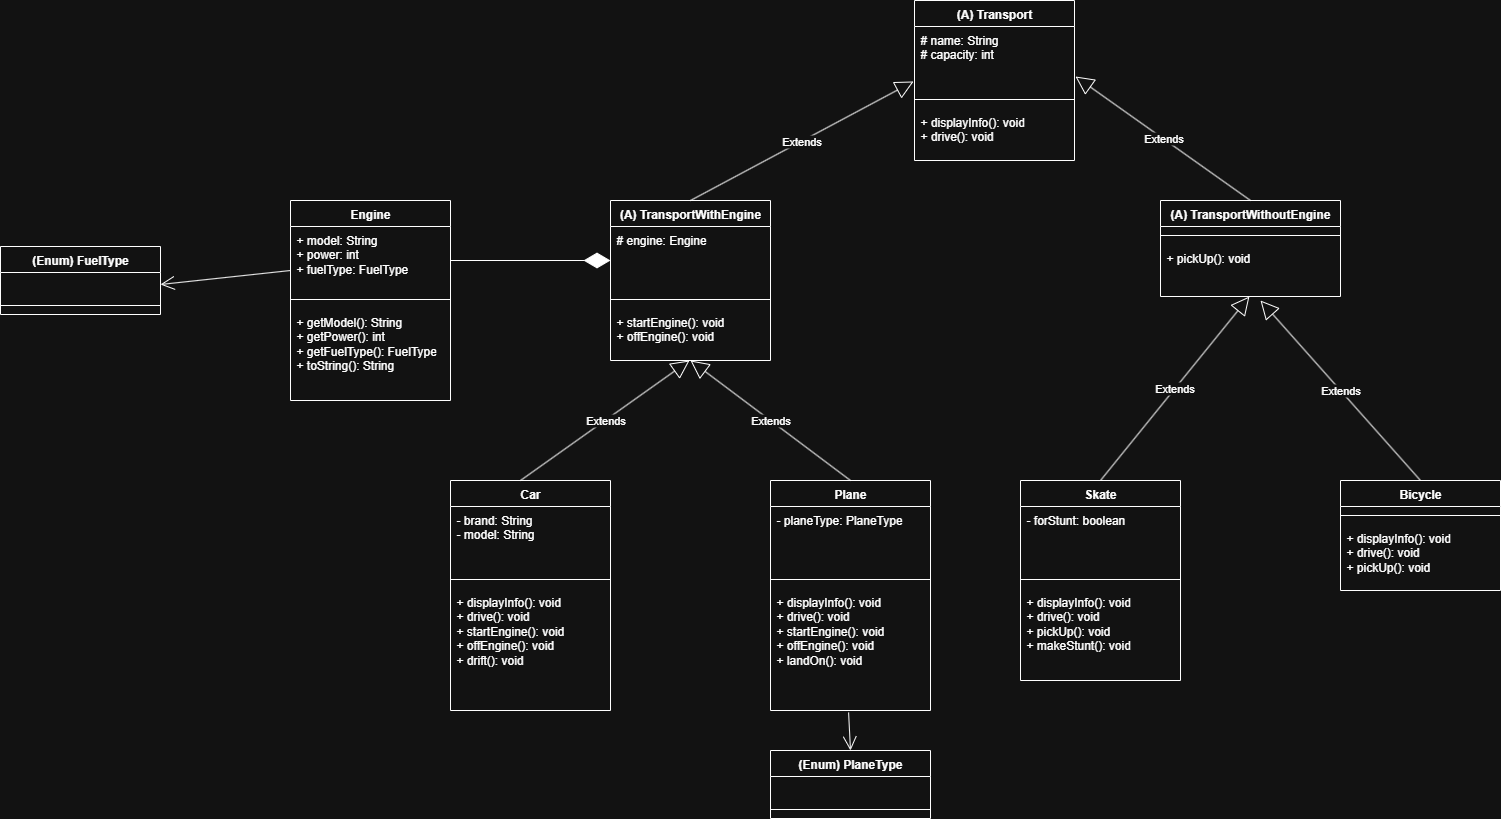

The diagram above was exported from draw.io. Its source (the exported page's mxGraphModel, read from the mxfile embedded in the PNG):
<mxGraphModel dx="2845" dy="1156" grid="1" gridSize="10" guides="1" tooltips="1" connect="1" arrows="1" fold="1" page="1" pageScale="1" pageWidth="827" pageHeight="1169" math="0" shadow="0">
  <root>
    <mxCell id="0" />
    <mxCell id="1" parent="0" />
    <mxCell id="0PDjbaYRjPCguO_i1WZH-2" value="(А) Transport&lt;div&gt;&lt;br&gt;&lt;/div&gt;" style="swimlane;fontStyle=1;align=center;verticalAlign=top;childLayout=stackLayout;horizontal=1;startSize=26;horizontalStack=0;resizeParent=1;resizeParentMax=0;resizeLast=0;collapsible=1;marginBottom=0;whiteSpace=wrap;html=1;" vertex="1" parent="1">
      <mxGeometry x="334" y="40" width="160" height="160" as="geometry" />
    </mxCell>
    <mxCell id="0PDjbaYRjPCguO_i1WZH-3" value="# name: String&lt;div&gt;# capacity: int&lt;/div&gt;&lt;div&gt;&lt;br&gt;&lt;/div&gt;" style="text;strokeColor=none;fillColor=none;align=left;verticalAlign=top;spacingLeft=4;spacingRight=4;overflow=hidden;rotatable=0;points=[[0,0.5],[1,0.5]];portConstraint=eastwest;whiteSpace=wrap;html=1;" vertex="1" parent="0PDjbaYRjPCguO_i1WZH-2">
      <mxGeometry y="26" width="160" height="64" as="geometry" />
    </mxCell>
    <mxCell id="0PDjbaYRjPCguO_i1WZH-4" value="" style="line;strokeWidth=1;fillColor=none;align=left;verticalAlign=middle;spacingTop=-1;spacingLeft=3;spacingRight=3;rotatable=0;labelPosition=right;points=[];portConstraint=eastwest;strokeColor=inherit;" vertex="1" parent="0PDjbaYRjPCguO_i1WZH-2">
      <mxGeometry y="90" width="160" height="18" as="geometry" />
    </mxCell>
    <mxCell id="0PDjbaYRjPCguO_i1WZH-5" value="+ displayInfo(): void&lt;div&gt;+ drive(): void&lt;/div&gt;" style="text;strokeColor=none;fillColor=none;align=left;verticalAlign=top;spacingLeft=4;spacingRight=4;overflow=hidden;rotatable=0;points=[[0,0.5],[1,0.5]];portConstraint=eastwest;whiteSpace=wrap;html=1;" vertex="1" parent="0PDjbaYRjPCguO_i1WZH-2">
      <mxGeometry y="108" width="160" height="52" as="geometry" />
    </mxCell>
    <mxCell id="0PDjbaYRjPCguO_i1WZH-6" value="(А) TransportWithEngine&lt;div&gt;&lt;br&gt;&lt;/div&gt;" style="swimlane;fontStyle=1;align=center;verticalAlign=top;childLayout=stackLayout;horizontal=1;startSize=26;horizontalStack=0;resizeParent=1;resizeParentMax=0;resizeLast=0;collapsible=1;marginBottom=0;whiteSpace=wrap;html=1;" vertex="1" parent="1">
      <mxGeometry x="30" y="240" width="160" height="160" as="geometry" />
    </mxCell>
    <mxCell id="0PDjbaYRjPCguO_i1WZH-7" value="# engine: Engine&lt;div&gt;&lt;br&gt;&lt;/div&gt;" style="text;strokeColor=none;fillColor=none;align=left;verticalAlign=top;spacingLeft=4;spacingRight=4;overflow=hidden;rotatable=0;points=[[0,0.5],[1,0.5]];portConstraint=eastwest;whiteSpace=wrap;html=1;" vertex="1" parent="0PDjbaYRjPCguO_i1WZH-6">
      <mxGeometry y="26" width="160" height="64" as="geometry" />
    </mxCell>
    <mxCell id="0PDjbaYRjPCguO_i1WZH-8" value="" style="line;strokeWidth=1;fillColor=none;align=left;verticalAlign=middle;spacingTop=-1;spacingLeft=3;spacingRight=3;rotatable=0;labelPosition=right;points=[];portConstraint=eastwest;strokeColor=inherit;" vertex="1" parent="0PDjbaYRjPCguO_i1WZH-6">
      <mxGeometry y="90" width="160" height="18" as="geometry" />
    </mxCell>
    <mxCell id="0PDjbaYRjPCguO_i1WZH-9" value="+ startEngine(): void&lt;div&gt;+ offEngine(): void&lt;/div&gt;" style="text;strokeColor=none;fillColor=none;align=left;verticalAlign=top;spacingLeft=4;spacingRight=4;overflow=hidden;rotatable=0;points=[[0,0.5],[1,0.5]];portConstraint=eastwest;whiteSpace=wrap;html=1;" vertex="1" parent="0PDjbaYRjPCguO_i1WZH-6">
      <mxGeometry y="108" width="160" height="52" as="geometry" />
    </mxCell>
    <mxCell id="0PDjbaYRjPCguO_i1WZH-10" value="(А) TransportWithoutEngine&lt;div&gt;&lt;br&gt;&lt;/div&gt;" style="swimlane;fontStyle=1;align=center;verticalAlign=top;childLayout=stackLayout;horizontal=1;startSize=26;horizontalStack=0;resizeParent=1;resizeParentMax=0;resizeLast=0;collapsible=1;marginBottom=0;whiteSpace=wrap;html=1;" vertex="1" parent="1">
      <mxGeometry x="580" y="240" width="180" height="96" as="geometry" />
    </mxCell>
    <mxCell id="0PDjbaYRjPCguO_i1WZH-12" value="" style="line;strokeWidth=1;fillColor=none;align=left;verticalAlign=middle;spacingTop=-1;spacingLeft=3;spacingRight=3;rotatable=0;labelPosition=right;points=[];portConstraint=eastwest;strokeColor=inherit;" vertex="1" parent="0PDjbaYRjPCguO_i1WZH-10">
      <mxGeometry y="26" width="180" height="18" as="geometry" />
    </mxCell>
    <mxCell id="0PDjbaYRjPCguO_i1WZH-13" value="+ pickUp(): void&lt;div&gt;&lt;br&gt;&lt;/div&gt;" style="text;strokeColor=none;fillColor=none;align=left;verticalAlign=top;spacingLeft=4;spacingRight=4;overflow=hidden;rotatable=0;points=[[0,0.5],[1,0.5]];portConstraint=eastwest;whiteSpace=wrap;html=1;" vertex="1" parent="0PDjbaYRjPCguO_i1WZH-10">
      <mxGeometry y="44" width="180" height="52" as="geometry" />
    </mxCell>
    <mxCell id="0PDjbaYRjPCguO_i1WZH-14" value="&lt;div&gt;Car&lt;/div&gt;" style="swimlane;fontStyle=1;align=center;verticalAlign=top;childLayout=stackLayout;horizontal=1;startSize=26;horizontalStack=0;resizeParent=1;resizeParentMax=0;resizeLast=0;collapsible=1;marginBottom=0;whiteSpace=wrap;html=1;" vertex="1" parent="1">
      <mxGeometry x="-130" y="520" width="160" height="230" as="geometry" />
    </mxCell>
    <mxCell id="0PDjbaYRjPCguO_i1WZH-15" value="- brand: String&lt;div&gt;- model: String&lt;br&gt;&lt;div&gt;&lt;br&gt;&lt;/div&gt;&lt;/div&gt;" style="text;strokeColor=none;fillColor=none;align=left;verticalAlign=top;spacingLeft=4;spacingRight=4;overflow=hidden;rotatable=0;points=[[0,0.5],[1,0.5]];portConstraint=eastwest;whiteSpace=wrap;html=1;" vertex="1" parent="0PDjbaYRjPCguO_i1WZH-14">
      <mxGeometry y="26" width="160" height="64" as="geometry" />
    </mxCell>
    <mxCell id="0PDjbaYRjPCguO_i1WZH-16" value="" style="line;strokeWidth=1;fillColor=none;align=left;verticalAlign=middle;spacingTop=-1;spacingLeft=3;spacingRight=3;rotatable=0;labelPosition=right;points=[];portConstraint=eastwest;strokeColor=inherit;" vertex="1" parent="0PDjbaYRjPCguO_i1WZH-14">
      <mxGeometry y="90" width="160" height="18" as="geometry" />
    </mxCell>
    <mxCell id="0PDjbaYRjPCguO_i1WZH-17" value="&lt;div&gt;+ displayInfo(): void&lt;div&gt;+ drive(): void&lt;/div&gt;&lt;/div&gt;+ startEngine(): void&lt;div&gt;+ offEngine(): void&lt;/div&gt;&lt;div&gt;+ drift(): void&lt;/div&gt;" style="text;strokeColor=none;fillColor=none;align=left;verticalAlign=top;spacingLeft=4;spacingRight=4;overflow=hidden;rotatable=0;points=[[0,0.5],[1,0.5]];portConstraint=eastwest;whiteSpace=wrap;html=1;" vertex="1" parent="0PDjbaYRjPCguO_i1WZH-14">
      <mxGeometry y="108" width="160" height="122" as="geometry" />
    </mxCell>
    <mxCell id="0PDjbaYRjPCguO_i1WZH-22" value="&lt;div&gt;Skate&lt;/div&gt;" style="swimlane;fontStyle=1;align=center;verticalAlign=top;childLayout=stackLayout;horizontal=1;startSize=26;horizontalStack=0;resizeParent=1;resizeParentMax=0;resizeLast=0;collapsible=1;marginBottom=0;whiteSpace=wrap;html=1;" vertex="1" parent="1">
      <mxGeometry x="440" y="520" width="160" height="200" as="geometry" />
    </mxCell>
    <mxCell id="0PDjbaYRjPCguO_i1WZH-23" value="- forStunt: boolean&lt;div&gt;&lt;br&gt;&lt;/div&gt;" style="text;strokeColor=none;fillColor=none;align=left;verticalAlign=top;spacingLeft=4;spacingRight=4;overflow=hidden;rotatable=0;points=[[0,0.5],[1,0.5]];portConstraint=eastwest;whiteSpace=wrap;html=1;" vertex="1" parent="0PDjbaYRjPCguO_i1WZH-22">
      <mxGeometry y="26" width="160" height="64" as="geometry" />
    </mxCell>
    <mxCell id="0PDjbaYRjPCguO_i1WZH-24" value="" style="line;strokeWidth=1;fillColor=none;align=left;verticalAlign=middle;spacingTop=-1;spacingLeft=3;spacingRight=3;rotatable=0;labelPosition=right;points=[];portConstraint=eastwest;strokeColor=inherit;" vertex="1" parent="0PDjbaYRjPCguO_i1WZH-22">
      <mxGeometry y="90" width="160" height="18" as="geometry" />
    </mxCell>
    <mxCell id="0PDjbaYRjPCguO_i1WZH-25" value="+ displayInfo(): void&lt;div&gt;+ drive(): void&lt;/div&gt;&lt;div&gt;+ pickUp(): void&lt;div&gt;+ makeStunt(): void&lt;/div&gt;&lt;/div&gt;" style="text;strokeColor=none;fillColor=none;align=left;verticalAlign=top;spacingLeft=4;spacingRight=4;overflow=hidden;rotatable=0;points=[[0,0.5],[1,0.5]];portConstraint=eastwest;whiteSpace=wrap;html=1;" vertex="1" parent="0PDjbaYRjPCguO_i1WZH-22">
      <mxGeometry y="108" width="160" height="92" as="geometry" />
    </mxCell>
    <mxCell id="0PDjbaYRjPCguO_i1WZH-30" value="&lt;div&gt;Bicycle&lt;/div&gt;" style="swimlane;fontStyle=1;align=center;verticalAlign=top;childLayout=stackLayout;horizontal=1;startSize=26;horizontalStack=0;resizeParent=1;resizeParentMax=0;resizeLast=0;collapsible=1;marginBottom=0;whiteSpace=wrap;html=1;" vertex="1" parent="1">
      <mxGeometry x="760" y="520" width="160" height="110" as="geometry" />
    </mxCell>
    <mxCell id="0PDjbaYRjPCguO_i1WZH-32" value="" style="line;strokeWidth=1;fillColor=none;align=left;verticalAlign=middle;spacingTop=-1;spacingLeft=3;spacingRight=3;rotatable=0;labelPosition=right;points=[];portConstraint=eastwest;strokeColor=inherit;" vertex="1" parent="0PDjbaYRjPCguO_i1WZH-30">
      <mxGeometry y="26" width="160" height="18" as="geometry" />
    </mxCell>
    <mxCell id="0PDjbaYRjPCguO_i1WZH-33" value="+ displayInfo(): void&lt;div&gt;+ drive(): void&lt;/div&gt;&lt;div&gt;+ pickUp(): void&lt;div&gt;&lt;br&gt;&lt;/div&gt;&lt;/div&gt;" style="text;strokeColor=none;fillColor=none;align=left;verticalAlign=top;spacingLeft=4;spacingRight=4;overflow=hidden;rotatable=0;points=[[0,0.5],[1,0.5]];portConstraint=eastwest;whiteSpace=wrap;html=1;" vertex="1" parent="0PDjbaYRjPCguO_i1WZH-30">
      <mxGeometry y="44" width="160" height="66" as="geometry" />
    </mxCell>
    <mxCell id="0PDjbaYRjPCguO_i1WZH-34" value="Engine&lt;div&gt;&lt;br&gt;&lt;/div&gt;" style="swimlane;fontStyle=1;align=center;verticalAlign=top;childLayout=stackLayout;horizontal=1;startSize=26;horizontalStack=0;resizeParent=1;resizeParentMax=0;resizeLast=0;collapsible=1;marginBottom=0;whiteSpace=wrap;html=1;" vertex="1" parent="1">
      <mxGeometry x="-290" y="240" width="160" height="200" as="geometry" />
    </mxCell>
    <mxCell id="0PDjbaYRjPCguO_i1WZH-35" value="+ model: String&lt;div&gt;+ power: int&lt;/div&gt;&lt;div&gt;+ fuelType: FuelType&lt;br&gt;&lt;div&gt;&lt;br&gt;&lt;/div&gt;&lt;/div&gt;" style="text;strokeColor=none;fillColor=none;align=left;verticalAlign=top;spacingLeft=4;spacingRight=4;overflow=hidden;rotatable=0;points=[[0,0.5],[1,0.5]];portConstraint=eastwest;whiteSpace=wrap;html=1;" vertex="1" parent="0PDjbaYRjPCguO_i1WZH-34">
      <mxGeometry y="26" width="160" height="64" as="geometry" />
    </mxCell>
    <mxCell id="0PDjbaYRjPCguO_i1WZH-60" value="" style="endArrow=open;endFill=1;endSize=12;html=1;rounded=0;entryX=1;entryY=0.5;entryDx=0;entryDy=0;" edge="1" parent="0PDjbaYRjPCguO_i1WZH-34" target="0PDjbaYRjPCguO_i1WZH-54">
      <mxGeometry width="160" relative="1" as="geometry">
        <mxPoint y="70" as="sourcePoint" />
        <mxPoint x="160" y="70" as="targetPoint" />
      </mxGeometry>
    </mxCell>
    <mxCell id="0PDjbaYRjPCguO_i1WZH-36" value="" style="line;strokeWidth=1;fillColor=none;align=left;verticalAlign=middle;spacingTop=-1;spacingLeft=3;spacingRight=3;rotatable=0;labelPosition=right;points=[];portConstraint=eastwest;strokeColor=inherit;" vertex="1" parent="0PDjbaYRjPCguO_i1WZH-34">
      <mxGeometry y="90" width="160" height="18" as="geometry" />
    </mxCell>
    <mxCell id="0PDjbaYRjPCguO_i1WZH-37" value="+ getModel(): String&lt;div&gt;+ getPower(): int&lt;/div&gt;&lt;div&gt;+ getFuelType(): FuelType&lt;/div&gt;&lt;div&gt;+ toString(): String&lt;/div&gt;" style="text;strokeColor=none;fillColor=none;align=left;verticalAlign=top;spacingLeft=4;spacingRight=4;overflow=hidden;rotatable=0;points=[[0,0.5],[1,0.5]];portConstraint=eastwest;whiteSpace=wrap;html=1;" vertex="1" parent="0PDjbaYRjPCguO_i1WZH-34">
      <mxGeometry y="108" width="160" height="92" as="geometry" />
    </mxCell>
    <mxCell id="0PDjbaYRjPCguO_i1WZH-38" value="Plane" style="swimlane;fontStyle=1;align=center;verticalAlign=top;childLayout=stackLayout;horizontal=1;startSize=26;horizontalStack=0;resizeParent=1;resizeParentMax=0;resizeLast=0;collapsible=1;marginBottom=0;whiteSpace=wrap;html=1;" vertex="1" parent="1">
      <mxGeometry x="190" y="520" width="160" height="230" as="geometry" />
    </mxCell>
    <mxCell id="0PDjbaYRjPCguO_i1WZH-39" value="- planeType: PlaneType&lt;div&gt;&lt;br&gt;&lt;div&gt;&lt;br&gt;&lt;/div&gt;&lt;/div&gt;" style="text;strokeColor=none;fillColor=none;align=left;verticalAlign=top;spacingLeft=4;spacingRight=4;overflow=hidden;rotatable=0;points=[[0,0.5],[1,0.5]];portConstraint=eastwest;whiteSpace=wrap;html=1;" vertex="1" parent="0PDjbaYRjPCguO_i1WZH-38">
      <mxGeometry y="26" width="160" height="64" as="geometry" />
    </mxCell>
    <mxCell id="0PDjbaYRjPCguO_i1WZH-40" value="" style="line;strokeWidth=1;fillColor=none;align=left;verticalAlign=middle;spacingTop=-1;spacingLeft=3;spacingRight=3;rotatable=0;labelPosition=right;points=[];portConstraint=eastwest;strokeColor=inherit;" vertex="1" parent="0PDjbaYRjPCguO_i1WZH-38">
      <mxGeometry y="90" width="160" height="18" as="geometry" />
    </mxCell>
    <mxCell id="0PDjbaYRjPCguO_i1WZH-41" value="&lt;div&gt;+ displayInfo(): void&lt;div&gt;+ drive(): void&lt;/div&gt;&lt;/div&gt;+ startEngine(): void&lt;div&gt;+ offEngine(): void&lt;/div&gt;&lt;div&gt;+ landOn(): void&lt;/div&gt;" style="text;strokeColor=none;fillColor=none;align=left;verticalAlign=top;spacingLeft=4;spacingRight=4;overflow=hidden;rotatable=0;points=[[0,0.5],[1,0.5]];portConstraint=eastwest;whiteSpace=wrap;html=1;" vertex="1" parent="0PDjbaYRjPCguO_i1WZH-38">
      <mxGeometry y="108" width="160" height="122" as="geometry" />
    </mxCell>
    <mxCell id="0PDjbaYRjPCguO_i1WZH-42" value="Extends" style="endArrow=block;endSize=16;endFill=0;html=1;rounded=0;entryX=-0.006;entryY=0.859;entryDx=0;entryDy=0;entryPerimeter=0;" edge="1" parent="1" target="0PDjbaYRjPCguO_i1WZH-3">
      <mxGeometry width="160" relative="1" as="geometry">
        <mxPoint x="110" y="240" as="sourcePoint" />
        <mxPoint x="270" y="240" as="targetPoint" />
      </mxGeometry>
    </mxCell>
    <mxCell id="0PDjbaYRjPCguO_i1WZH-47" value="Extends" style="endArrow=block;endSize=16;endFill=0;html=1;rounded=0;entryX=1.006;entryY=0.781;entryDx=0;entryDy=0;entryPerimeter=0;exitX=0.5;exitY=0;exitDx=0;exitDy=0;" edge="1" parent="1" source="0PDjbaYRjPCguO_i1WZH-10" target="0PDjbaYRjPCguO_i1WZH-3">
      <mxGeometry width="160" relative="1" as="geometry">
        <mxPoint x="520" y="439" as="sourcePoint" />
        <mxPoint x="743" y="320" as="targetPoint" />
      </mxGeometry>
    </mxCell>
    <mxCell id="0PDjbaYRjPCguO_i1WZH-48" value="Extends" style="endArrow=block;endSize=16;endFill=0;html=1;rounded=0;" edge="1" parent="1">
      <mxGeometry width="160" relative="1" as="geometry">
        <mxPoint x="-60" y="520" as="sourcePoint" />
        <mxPoint x="109" y="400" as="targetPoint" />
      </mxGeometry>
    </mxCell>
    <mxCell id="0PDjbaYRjPCguO_i1WZH-49" value="Extends" style="endArrow=block;endSize=16;endFill=0;html=1;rounded=0;exitX=0.5;exitY=0;exitDx=0;exitDy=0;" edge="1" parent="1" source="0PDjbaYRjPCguO_i1WZH-38">
      <mxGeometry width="160" relative="1" as="geometry">
        <mxPoint x="280" y="587" as="sourcePoint" />
        <mxPoint x="110" y="400" as="targetPoint" />
      </mxGeometry>
    </mxCell>
    <mxCell id="0PDjbaYRjPCguO_i1WZH-50" value="Extends" style="endArrow=block;endSize=16;endFill=0;html=1;rounded=0;entryX=0.494;entryY=1;entryDx=0;entryDy=0;entryPerimeter=0;" edge="1" parent="1" target="0PDjbaYRjPCguO_i1WZH-13">
      <mxGeometry width="160" relative="1" as="geometry">
        <mxPoint x="520" y="520" as="sourcePoint" />
        <mxPoint x="689" y="403" as="targetPoint" />
      </mxGeometry>
    </mxCell>
    <mxCell id="0PDjbaYRjPCguO_i1WZH-51" value="Extends" style="endArrow=block;endSize=16;endFill=0;html=1;rounded=0;exitX=0.5;exitY=0;exitDx=0;exitDy=0;" edge="1" parent="1" source="0PDjbaYRjPCguO_i1WZH-30">
      <mxGeometry width="160" relative="1" as="geometry">
        <mxPoint x="880" y="617" as="sourcePoint" />
        <mxPoint x="680" y="340" as="targetPoint" />
      </mxGeometry>
    </mxCell>
    <mxCell id="0PDjbaYRjPCguO_i1WZH-52" value="" style="endArrow=diamondThin;endFill=1;endSize=24;html=1;rounded=0;" edge="1" parent="1">
      <mxGeometry width="160" relative="1" as="geometry">
        <mxPoint x="-130" y="300" as="sourcePoint" />
        <mxPoint x="30" y="300" as="targetPoint" />
      </mxGeometry>
    </mxCell>
    <mxCell id="0PDjbaYRjPCguO_i1WZH-53" value="(Enum) FuelType" style="swimlane;fontStyle=1;align=center;verticalAlign=top;childLayout=stackLayout;horizontal=1;startSize=26;horizontalStack=0;resizeParent=1;resizeParentMax=0;resizeLast=0;collapsible=1;marginBottom=0;whiteSpace=wrap;html=1;" vertex="1" parent="1">
      <mxGeometry x="-580" y="286" width="160" height="68" as="geometry" />
    </mxCell>
    <mxCell id="0PDjbaYRjPCguO_i1WZH-54" value="&lt;div&gt;&lt;div&gt;&lt;br&gt;&lt;/div&gt;&lt;/div&gt;" style="text;strokeColor=none;fillColor=none;align=left;verticalAlign=top;spacingLeft=4;spacingRight=4;overflow=hidden;rotatable=0;points=[[0,0.5],[1,0.5]];portConstraint=eastwest;whiteSpace=wrap;html=1;" vertex="1" parent="0PDjbaYRjPCguO_i1WZH-53">
      <mxGeometry y="26" width="160" height="24" as="geometry" />
    </mxCell>
    <mxCell id="0PDjbaYRjPCguO_i1WZH-55" value="" style="line;strokeWidth=1;fillColor=none;align=left;verticalAlign=middle;spacingTop=-1;spacingLeft=3;spacingRight=3;rotatable=0;labelPosition=right;points=[];portConstraint=eastwest;strokeColor=inherit;" vertex="1" parent="0PDjbaYRjPCguO_i1WZH-53">
      <mxGeometry y="50" width="160" height="18" as="geometry" />
    </mxCell>
    <mxCell id="0PDjbaYRjPCguO_i1WZH-57" value="(Enum) PlaneType" style="swimlane;fontStyle=1;align=center;verticalAlign=top;childLayout=stackLayout;horizontal=1;startSize=26;horizontalStack=0;resizeParent=1;resizeParentMax=0;resizeLast=0;collapsible=1;marginBottom=0;whiteSpace=wrap;html=1;" vertex="1" parent="1">
      <mxGeometry x="190" y="790" width="160" height="68" as="geometry" />
    </mxCell>
    <mxCell id="0PDjbaYRjPCguO_i1WZH-58" value="&lt;div&gt;&lt;div&gt;&lt;br&gt;&lt;/div&gt;&lt;/div&gt;" style="text;strokeColor=none;fillColor=none;align=left;verticalAlign=top;spacingLeft=4;spacingRight=4;overflow=hidden;rotatable=0;points=[[0,0.5],[1,0.5]];portConstraint=eastwest;whiteSpace=wrap;html=1;" vertex="1" parent="0PDjbaYRjPCguO_i1WZH-57">
      <mxGeometry y="26" width="160" height="24" as="geometry" />
    </mxCell>
    <mxCell id="0PDjbaYRjPCguO_i1WZH-59" value="" style="line;strokeWidth=1;fillColor=none;align=left;verticalAlign=middle;spacingTop=-1;spacingLeft=3;spacingRight=3;rotatable=0;labelPosition=right;points=[];portConstraint=eastwest;strokeColor=inherit;" vertex="1" parent="0PDjbaYRjPCguO_i1WZH-57">
      <mxGeometry y="50" width="160" height="18" as="geometry" />
    </mxCell>
    <mxCell id="0PDjbaYRjPCguO_i1WZH-62" value="" style="endArrow=open;endFill=1;endSize=12;html=1;rounded=0;entryX=0.5;entryY=0;entryDx=0;entryDy=0;exitX=0.488;exitY=1.016;exitDx=0;exitDy=0;exitPerimeter=0;" edge="1" parent="1" source="0PDjbaYRjPCguO_i1WZH-41" target="0PDjbaYRjPCguO_i1WZH-57">
      <mxGeometry width="160" relative="1" as="geometry">
        <mxPoint x="450" y="760" as="sourcePoint" />
        <mxPoint x="320" y="774" as="targetPoint" />
      </mxGeometry>
    </mxCell>
  </root>
</mxGraphModel>